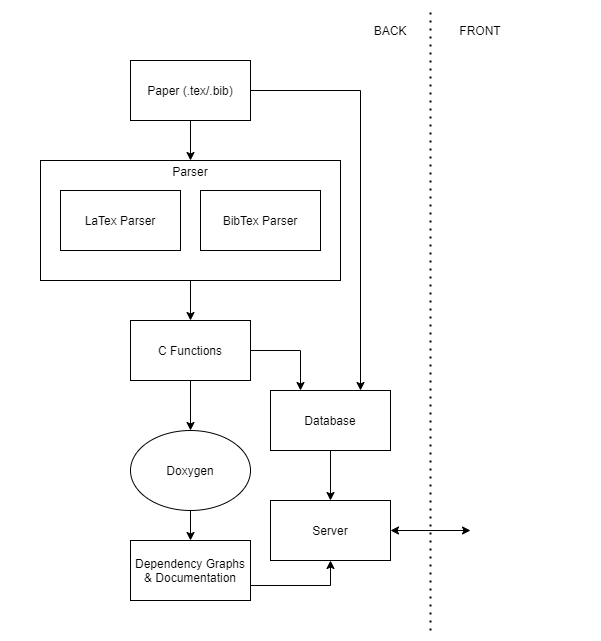

The diagram above was exported from draw.io. Its source (the exported page's mxGraphModel, read from the mxfile embedded in the PNG):
<mxGraphModel dx="1422" dy="737" grid="1" gridSize="10" guides="1" tooltips="1" connect="1" arrows="1" fold="1" page="1" pageScale="1" pageWidth="850" pageHeight="1100" math="0" shadow="0">
  <root>
    <mxCell id="0" />
    <mxCell id="1" parent="0" />
    <mxCell id="SMee-Lz6_qpO-u6IxWek-8" value="" style="rounded=0;whiteSpace=wrap;html=1;strokeWidth=1;strokeColor=none;" parent="1" vertex="1">
      <mxGeometry width="600" height="640" as="geometry" />
    </mxCell>
    <mxCell id="SMee-Lz6_qpO-u6IxWek-4" style="edgeStyle=orthogonalEdgeStyle;rounded=0;orthogonalLoop=1;jettySize=auto;html=1;entryX=0.75;entryY=0;entryDx=0;entryDy=0;" parent="1" source="GQIMd8e0xC-D3ng89s8W-1" target="GQIMd8e0xC-D3ng89s8W-12" edge="1">
      <mxGeometry relative="1" as="geometry" />
    </mxCell>
    <mxCell id="GQIMd8e0xC-D3ng89s8W-1" value="Paper (.tex/.bib)" style="rounded=0;whiteSpace=wrap;html=1;" parent="1" vertex="1">
      <mxGeometry x="130" y="60" width="120" height="60" as="geometry" />
    </mxCell>
    <mxCell id="GQIMd8e0xC-D3ng89s8W-2" value="Parser&lt;span style=&quot;color: rgba(0 , 0 , 0 , 0) ; font-family: monospace ; font-size: 0px&quot;&gt;%3CmxGraphModel%3E%3Croot%3E%3CmxCell%20id%3D%220%22%2F%3E%3CmxCell%20id%3D%221%22%20parent%3D%220%22%2F%3E%3CmxCell%20id%3D%222%22%20value%3D%22Paper%20(.tex%2F.bib)%22%20style%3D%22rounded%3D0%3BwhiteSpace%3Dwrap%3Bhtml%3D1%3B%22%20vertex%3D%221%22%20parent%3D%221%22%3E%3CmxGeometry%20x%3D%22150%22%20y%3D%22150%22%20width%3D%22120%22%20height%3D%2260%22%20as%3D%22geometry%22%2F%3E%3C%2FmxCell%3E%3C%2Froot%3E%3C%2FmxGraphModel%3E&lt;br&gt;&lt;br&gt;&lt;br&gt;&lt;br&gt;&lt;br&gt;&lt;br&gt;&lt;br&gt;&lt;br&gt;&lt;/span&gt;" style="rounded=0;whiteSpace=wrap;html=1;" parent="1" vertex="1">
      <mxGeometry x="40" y="160" width="300" height="120" as="geometry" />
    </mxCell>
    <mxCell id="GQIMd8e0xC-D3ng89s8W-3" value="LaTex Parser&lt;span style=&quot;color: rgba(0 , 0 , 0 , 0) ; font-family: monospace ; font-size: 0px&quot;&gt;%3CmxGraphModel%3E%3Croot%3E%3CmxCell%20id%3D%220%22%2F%3E%3CmxCell%20id%3D%221%22%20parent%3D%220%22%2F%3E%3CmxCell%20id%3D%222%22%20value%3D%22Paper%20(.tex%2F.bib)%22%20style%3D%22rounded%3D0%3BwhiteSpace%3Dwrap%3Bhtml%3D1%3B%22%20vertex%3D%221%22%20parent%3D%221%22%3E%3CmxGeometry%20x%3D%22150%22%20y%3D%22150%22%20width%3D%22120%22%20height%3D%2260%22%20as%3D%22geometry%22%2F%3E%3C%2FmxCell%3E%3C%2Froot%3E%3C%2FmxGraphModel%3E&lt;/span&gt;" style="rounded=0;whiteSpace=wrap;html=1;" parent="1" vertex="1">
      <mxGeometry x="60" y="190" width="120" height="60" as="geometry" />
    </mxCell>
    <mxCell id="GQIMd8e0xC-D3ng89s8W-6" value="BibTex Parser" style="rounded=0;whiteSpace=wrap;html=1;" parent="1" vertex="1">
      <mxGeometry x="200" y="190" width="120" height="60" as="geometry" />
    </mxCell>
    <mxCell id="SMee-Lz6_qpO-u6IxWek-1" style="edgeStyle=orthogonalEdgeStyle;rounded=0;orthogonalLoop=1;jettySize=auto;html=1;entryX=0.25;entryY=0;entryDx=0;entryDy=0;" parent="1" source="GQIMd8e0xC-D3ng89s8W-7" target="GQIMd8e0xC-D3ng89s8W-12" edge="1">
      <mxGeometry relative="1" as="geometry" />
    </mxCell>
    <mxCell id="GQIMd8e0xC-D3ng89s8W-7" value="C Functions" style="rounded=0;whiteSpace=wrap;html=1;" parent="1" vertex="1">
      <mxGeometry x="130" y="320" width="120" height="60" as="geometry" />
    </mxCell>
    <mxCell id="GQIMd8e0xC-D3ng89s8W-9" value="Doxygen" style="ellipse;whiteSpace=wrap;html=1;" parent="1" vertex="1">
      <mxGeometry x="130" y="430" width="120" height="80" as="geometry" />
    </mxCell>
    <mxCell id="SMee-Lz6_qpO-u6IxWek-5" style="edgeStyle=orthogonalEdgeStyle;rounded=0;orthogonalLoop=1;jettySize=auto;html=1;exitX=1;exitY=0.75;exitDx=0;exitDy=0;entryX=0.5;entryY=1;entryDx=0;entryDy=0;" parent="1" source="GQIMd8e0xC-D3ng89s8W-10" target="GQIMd8e0xC-D3ng89s8W-11" edge="1">
      <mxGeometry relative="1" as="geometry" />
    </mxCell>
    <mxCell id="GQIMd8e0xC-D3ng89s8W-10" value="Dependency Graphs &amp;amp; Documentation" style="rounded=0;whiteSpace=wrap;html=1;" parent="1" vertex="1">
      <mxGeometry x="130" y="540" width="120" height="60" as="geometry" />
    </mxCell>
    <mxCell id="GQIMd8e0xC-D3ng89s8W-11" value="Server" style="rounded=0;whiteSpace=wrap;html=1;" parent="1" vertex="1">
      <mxGeometry x="270" y="500" width="120" height="60" as="geometry" />
    </mxCell>
    <mxCell id="SMee-Lz6_qpO-u6IxWek-6" style="edgeStyle=orthogonalEdgeStyle;rounded=0;orthogonalLoop=1;jettySize=auto;html=1;exitX=0.5;exitY=1;exitDx=0;exitDy=0;entryX=0.5;entryY=0;entryDx=0;entryDy=0;" parent="1" source="GQIMd8e0xC-D3ng89s8W-12" target="GQIMd8e0xC-D3ng89s8W-11" edge="1">
      <mxGeometry relative="1" as="geometry" />
    </mxCell>
    <mxCell id="GQIMd8e0xC-D3ng89s8W-12" value="Database" style="rounded=0;whiteSpace=wrap;html=1;" parent="1" vertex="1">
      <mxGeometry x="270" y="390" width="120" height="60" as="geometry" />
    </mxCell>
    <mxCell id="GQIMd8e0xC-D3ng89s8W-14" value="BACK&lt;span style=&quot;color: rgba(0 , 0 , 0 , 0) ; font-family: monospace ; font-size: 0px&quot;&gt;%3CmxGraphModel%3E%3Croot%3E%3CmxCell%20id%3D%220%22%2F%3E%3CmxCell%20id%3D%221%22%20parent%3D%220%22%2F%3E%3CmxCell%20id%3D%222%22%20value%3D%22Dependency%20Graphs%20%26amp%3Bamp%3B%20Documentation%22%20style%3D%22rounded%3D0%3BwhiteSpace%3Dwrap%3Bhtml%3D1%3B%22%20vertex%3D%221%22%20parent%3D%221%22%3E%3CmxGeometry%20x%3D%22370%22%20y%3D%22440%22%20width%3D%22120%22%20height%3D%2260%22%20as%3D%22geometry%22%2F%3E%3C%2FmxCell%3E%3C%2Froot%3E%3C%2FmxGraphModel%3E&lt;/span&gt;" style="text;html=1;strokeColor=none;fillColor=none;align=center;verticalAlign=middle;whiteSpace=wrap;rounded=0;" parent="1" vertex="1">
      <mxGeometry x="370" y="20" width="40" height="20" as="geometry" />
    </mxCell>
    <mxCell id="GQIMd8e0xC-D3ng89s8W-16" value="FRONT" style="text;html=1;strokeColor=none;fillColor=none;align=center;verticalAlign=middle;whiteSpace=wrap;rounded=0;" parent="1" vertex="1">
      <mxGeometry x="460" y="20" width="40" height="20" as="geometry" />
    </mxCell>
    <mxCell id="GQIMd8e0xC-D3ng89s8W-18" value="" style="endArrow=none;dashed=1;html=1;dashPattern=1 3;strokeWidth=2;" parent="1" edge="1">
      <mxGeometry width="50" height="50" relative="1" as="geometry">
        <mxPoint x="430" y="630" as="sourcePoint" />
        <mxPoint x="430" y="10" as="targetPoint" />
      </mxGeometry>
    </mxCell>
    <mxCell id="GQIMd8e0xC-D3ng89s8W-22" value="" style="endArrow=classic;startArrow=classic;html=1;exitX=1;exitY=0.5;exitDx=0;exitDy=0;" parent="1" source="GQIMd8e0xC-D3ng89s8W-11" edge="1">
      <mxGeometry width="50" height="50" relative="1" as="geometry">
        <mxPoint x="460" y="520" as="sourcePoint" />
        <mxPoint x="470" y="530" as="targetPoint" />
      </mxGeometry>
    </mxCell>
    <mxCell id="GQIMd8e0xC-D3ng89s8W-23" value="" style="endArrow=classic;html=1;exitX=0.5;exitY=1;exitDx=0;exitDy=0;entryX=0.5;entryY=0;entryDx=0;entryDy=0;" parent="1" source="GQIMd8e0xC-D3ng89s8W-1" target="GQIMd8e0xC-D3ng89s8W-2" edge="1">
      <mxGeometry width="50" height="50" relative="1" as="geometry">
        <mxPoint x="330" y="390" as="sourcePoint" />
        <mxPoint x="380" y="340" as="targetPoint" />
      </mxGeometry>
    </mxCell>
    <mxCell id="GQIMd8e0xC-D3ng89s8W-24" value="" style="endArrow=classic;html=1;exitX=0.5;exitY=1;exitDx=0;exitDy=0;entryX=0.5;entryY=0;entryDx=0;entryDy=0;" parent="1" source="GQIMd8e0xC-D3ng89s8W-2" target="GQIMd8e0xC-D3ng89s8W-7" edge="1">
      <mxGeometry width="50" height="50" relative="1" as="geometry">
        <mxPoint x="200" y="130" as="sourcePoint" />
        <mxPoint x="200" y="170" as="targetPoint" />
      </mxGeometry>
    </mxCell>
    <mxCell id="GQIMd8e0xC-D3ng89s8W-25" value="" style="endArrow=classic;html=1;exitX=0.5;exitY=1;exitDx=0;exitDy=0;entryX=0.5;entryY=0;entryDx=0;entryDy=0;" parent="1" source="GQIMd8e0xC-D3ng89s8W-7" target="GQIMd8e0xC-D3ng89s8W-9" edge="1">
      <mxGeometry width="50" height="50" relative="1" as="geometry">
        <mxPoint x="200" y="290" as="sourcePoint" />
        <mxPoint x="200" y="330" as="targetPoint" />
      </mxGeometry>
    </mxCell>
    <mxCell id="GQIMd8e0xC-D3ng89s8W-27" value="" style="endArrow=classic;html=1;exitX=0.5;exitY=1;exitDx=0;exitDy=0;entryX=0.5;entryY=0;entryDx=0;entryDy=0;" parent="1" source="GQIMd8e0xC-D3ng89s8W-9" target="GQIMd8e0xC-D3ng89s8W-10" edge="1">
      <mxGeometry width="50" height="50" relative="1" as="geometry">
        <mxPoint x="200" y="390" as="sourcePoint" />
        <mxPoint x="200" y="440" as="targetPoint" />
      </mxGeometry>
    </mxCell>
  </root>
</mxGraphModel>